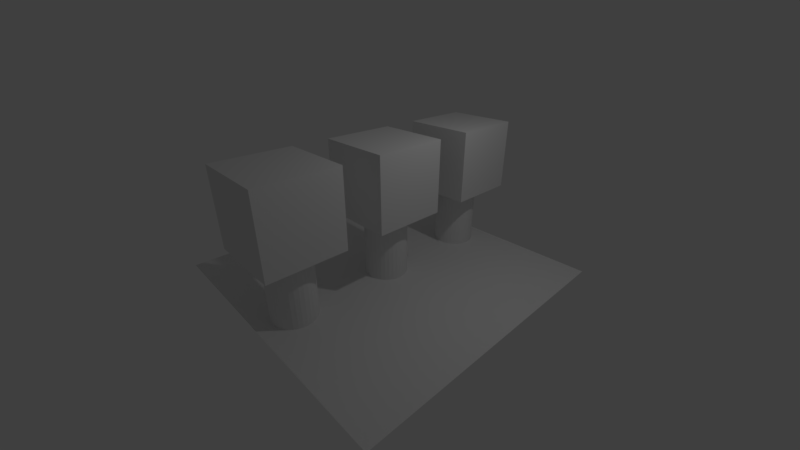 # Source: break.blend  (saved by Blender 2.80.39; exported with 4.5.12 LTS)
import bpy
from mathutils import Matrix  # noqa: F401  (used for matrix-valued properties, if any)

bpy.ops.wm.read_factory_settings(use_empty=True)
scene = bpy.context.scene
scene.name = 'Scene'

# ---- collections
col_collection_1 = bpy.data.collections.new('Collection 1'); scene.collection.children.link(col_collection_1)

# ---- materials (node trees are filled in below, after node groups)
mat_material_001 = bpy.data.materials.new('Material.001')
mat_material_001.alpha_threshold = 0.0
mat_material_001.use_transparent_shadow = False
mat_material_001.roughness = 0.5

# ---- material node trees
mat_material_001.use_nodes = True; mat_material_001.node_tree.nodes.clear()
_N = mat_material_001.node_tree.nodes; _L = mat_material_001.node_tree.links
n0 = _N.new('ShaderNodeOutputMaterial'); n0.name = 'Material Output'; n0.location = (300, 300)
n1 = _N.new('ShaderNodeBsdfDiffuse'); n1.name = 'Diffuse BSDF'; n1.location = (10, 300)
_L.new(n1.outputs[0], n0.inputs[0])
n0.is_active_output = True

# ---- world
world_world = bpy.data.worlds.new('World'); scene.world = world_world
world_world.use_nodes = True; world_world.node_tree.nodes.clear()
_N = world_world.node_tree.nodes; _L = world_world.node_tree.links
n0 = _N.new('ShaderNodeOutputWorld'); n0.name = 'World Output'; n0.location = (300, 300)
n1 = _N.new('ShaderNodeBackground'); n1.name = 'Background'; n1.location = (10, 300)
n1.inputs[0].default_value = (0.05, 0.05, 0.05, 1.0)
_L.new(n1.outputs[0], n0.inputs[0])
n0.is_active_output = True
world_world.color = (0.05088, 0.05088, 0.05088)
world_world.use_sun_shadow = False
world_world.sun_shadow_jitter_overblur = 0.0
world_world.cycles.sampling_method = 'MANUAL'

# ---- cameras
cam_camera = bpy.data.cameras.new('Camera')
cam_camera.clip_end = 200.0
cam_camera.lens = 16.0
cam_camera.sensor_width = 32.0
cam_camera.sensor_height = 18.0
cam_camera.ortho_scale = 7.314
cam_camera.dof.focus_distance = 0.0
cam_camera.dof.aperture_fstop = 128.0

# ---- lights
light_lamp = bpy.data.lights.new('Lamp', 'POINT')
light_lamp.transmission_factor = 0.0
light_lamp.cutoff_distance = 30.0
light_lamp.energy = 100.0
light_lamp.shadow_buffer_clip_start = 1.001
light_lamp.shadow_soft_size = 0.1
light_lamp.shadow_maximum_resolution = 0.006
light_lamp.use_absolute_resolution = True

# ---- meshes
me_cylinder = bpy.data.meshes.new('Cylinder')
me_cylinder.from_pydata([(0.0, 1.0, -1.0), (0.0, 1.0, 1.0), (0.1951, 0.9808, -1.0), (0.1951, 0.9808, 1.0), (0.3827, 0.9239, -1.0), (0.3827, 0.9239, 1.0), (0.5556, 0.8315, -1.0), (0.5556, 0.8315, 1.0), (0.7071, 0.7071, -1.0), (0.7071, 0.7071, 1.0), (0.8315, 0.5556, -1.0), (0.8315, 0.5556, 1.0), (0.9239, 0.3827, -1.0), (0.9239, 0.3827, 1.0), (0.9808, 0.1951, -1.0), (0.9808, 0.1951, 1.0), (1.0, 7.55e-08, -1.0), (1.0, 7.55e-08, 1.0), (0.9808, -0.1951, -1.0), (0.9808, -0.1951, 1.0), (0.9239, -0.3827, -1.0), (0.9239, -0.3827, 1.0), (0.8315, -0.5556, -1.0), (0.8315, -0.5556, 1.0), (0.7071, -0.7071, -1.0), (0.7071, -0.7071, 1.0), (0.5556, -0.8315, -1.0), (0.5556, -0.8315, 1.0), (0.3827, -0.9239, -1.0), (0.3827, -0.9239, 1.0), (0.1951, -0.9808, -1.0), (0.1951, -0.9808, 1.0), (-3.258e-07, -1.0, -1.0), (-3.258e-07, -1.0, 1.0), (-0.1951, -0.9808, -1.0), (-0.1951, -0.9808, 1.0), (-0.3827, -0.9239, -1.0), (-0.3827, -0.9239, 1.0), (-0.5556, -0.8315, -1.0), (-0.5556, -0.8315, 1.0), (-0.7071, -0.7071, -1.0), (-0.7071, -0.7071, 1.0), (-0.8315, -0.5556, -1.0), (-0.8315, -0.5556, 1.0), (-0.9239, -0.3827, -1.0), (-0.9239, -0.3827, 1.0), (-0.9808, -0.1951, -1.0), (-0.9808, -0.1951, 1.0), (-1.0, 9.656e-07, -1.0), (-1.0, 9.656e-07, 1.0), (-0.9808, 0.1951, -1.0), (-0.9808, 0.1951, 1.0), (-0.9239, 0.3827, -1.0), (-0.9239, 0.3827, 1.0), (-0.8315, 0.5556, -1.0), (-0.8315, 0.5556, 1.0), (-0.7071, 0.7071, -1.0), (-0.7071, 0.7071, 1.0), (-0.5556, 0.8315, -1.0), (-0.5556, 0.8315, 1.0), (-0.3827, 0.9239, -1.0), (-0.3827, 0.9239, 1.0), (-0.1951, 0.9808, -1.0), (-0.1951, 0.9808, 1.0)], [], [(0, 1, 3, 2), (2, 3, 5, 4), (4, 5, 7, 6), (6, 7, 9, 8), (8, 9, 11, 10), (10, 11, 13, 12), (12, 13, 15, 14), (14, 15, 17, 16), (16, 17, 19, 18), (18, 19, 21, 20), (20, 21, 23, 22), (22, 23, 25, 24), (24, 25, 27, 26), (26, 27, 29, 28), (28, 29, 31, 30), (30, 31, 33, 32), (32, 33, 35, 34), (34, 35, 37, 36), (36, 37, 39, 38), (38, 39, 41, 40), (40, 41, 43, 42), (42, 43, 45, 44), (44, 45, 47, 46), (46, 47, 49, 48), (48, 49, 51, 50), (50, 51, 53, 52), (52, 53, 55, 54), (54, 55, 57, 56), (56, 57, 59, 58), (58, 59, 61, 60), (3, 1, 63, 61, 59, 57, 55, 53, 51, 49, 47, 45, 43, 41, 39, 37, 35, 33, 31, 29, 27, 25, 23, 21, 19, 17, 15, 13, 11, 9, 7, 5), (60, 61, 63, 62), (62, 63, 1, 0), (0, 2, 4, 6, 8, 10, 12, 14, 16, 18, 20, 22, 24, 26, 28, 30, 32, 34, 36, 38, 40, 42, 44, 46, 48, 50, 52, 54, 56, 58, 60, 62)])
me_cylinder.use_remesh_preserve_volume = False
me_cylinder.use_remesh_preserve_attributes = False
me_cylinder.use_mirror_vertex_groups = False
me_cylinder.update()
me_cube = bpy.data.meshes.new('Cube')
me_cube.from_pydata([(1.0, 1.0, -1.0), (1.0, -1.0, -1.0), (-1.0, -1.0, -1.0), (-1.0, 1.0, -1.0), (1.0, 1.0, 1.0), (1.0, -1.0, 1.0), (-1.0, -1.0, 1.0), (-1.0, 1.0, 1.0)], [], [(0, 1, 2, 3), (4, 7, 6, 5), (0, 4, 5, 1), (1, 5, 6, 2), (2, 6, 7, 3), (4, 0, 3, 7)])
me_cube.materials.append(mat_material_001)
me_cube.use_remesh_preserve_volume = False
me_cube.use_remesh_preserve_attributes = False
me_cube.use_mirror_vertex_groups = False
me_cube.update()
me_plane = bpy.data.meshes.new('Plane')
me_plane.from_pydata([(-1.0, -1.0, 0.0), (1.0, -1.0, 0.0), (-1.0, 1.0, 0.0), (1.0, 1.0, 0.0)], [], [(0, 1, 3, 2)])
me_plane.use_remesh_preserve_volume = False
me_plane.use_remesh_preserve_attributes = False
me_plane.use_mirror_vertex_groups = False
me_plane.update()

# ---- objects
ob_cylinder_002 = bpy.data.objects.new('Cylinder.002', me_cylinder)
ob_cube_002 = bpy.data.objects.new('Cube.002', me_cube)
ob_cube_001 = bpy.data.objects.new('Cube.001', me_cube)
ob_cylinder_001 = bpy.data.objects.new('Cylinder.001', me_cylinder)
ob_cylinder = bpy.data.objects.new('Cylinder', me_cylinder)
ob_plane = bpy.data.objects.new('Plane', me_plane)
ob_cube = bpy.data.objects.new('Cube', me_cube)
ob_lamp = bpy.data.objects.new('Lamp', light_lamp)
ob_camera = bpy.data.objects.new('Camera', cam_camera)

# ---- transforms, parenting, visibility, modifiers, constraints
ob_cylinder_002.location = (0.0, -3.0, -0.06125)
ob_cylinder_002.scale = (0.5996, 0.5996, 0.9429)
ob_cylinder_002.lineart.crease_threshold = 0.0
ob_cube_002.location = (0.0, -3.0, 1.815)
ob_cube_002.lock_rotations_4d = False
ob_cube_002.empty_display_type = 'ARROWS'
ob_cube_002.lineart.crease_threshold = 0.0
ob_cube_001.location = (0.0, 0.0, 1.815)
ob_cube_001.lock_rotations_4d = False
ob_cube_001.empty_display_type = 'ARROWS'
ob_cube_001.lineart.crease_threshold = 0.0
ob_cylinder_001.location = (0.0, 0.0, -0.06125)
ob_cylinder_001.scale = (0.5996, 0.5996, 0.9429)
ob_cylinder_001.lineart.crease_threshold = 0.0
ob_cylinder.location = (0.0, 3.0, -0.06125)
ob_cylinder.scale = (0.5996, 0.5996, 0.9429)
ob_cylinder.lineart.crease_threshold = 0.0
ob_plane.location = (0.0, 0.0, -1.0)
ob_plane.scale = (4.0, 4.0, 4.0)
ob_plane.lineart.crease_threshold = 0.0
ob_cube.location = (0.0, 3.0, 1.815)
ob_cube.lock_rotations_4d = False
ob_cube.empty_display_type = 'ARROWS'
ob_cube.lineart.crease_threshold = 0.0
ob_lamp.location = (4.076, 1.005, 5.904)
ob_lamp.rotation_euler = (0.6503, 0.05522, 1.866)
ob_lamp.lock_rotations_4d = False
ob_lamp.empty_display_type = 'ARROWS'
ob_lamp.color = (0.0, 0.0, 0.0, 0.0)
ob_lamp.lineart.crease_threshold = 0.0
ob_camera.location = (7.481, -6.508, 5.344)
ob_camera.rotation_euler = (1.109, 0.0, 0.8149)
ob_camera.lock_rotations_4d = False
ob_camera.empty_display_type = 'ARROWS'
ob_camera.color = (0.0, 0.0, 0.0, 0.0)
ob_camera.display_type = 'WIRE'
ob_camera.lineart.crease_threshold = 0.0

# ---- collection membership
col_collection_1.objects.link(ob_cylinder_002)
col_collection_1.objects.link(ob_cube_002)
col_collection_1.objects.link(ob_cube_001)
col_collection_1.objects.link(ob_cylinder_001)
col_collection_1.objects.link(ob_cylinder)
col_collection_1.objects.link(ob_plane)
col_collection_1.objects.link(ob_cube)
col_collection_1.objects.link(ob_lamp)
col_collection_1.objects.link(ob_camera)

# ---- scene / render settings (as saved in the file)
scene.camera = ob_camera
scene.frame_start = 1; scene.frame_end = 250; scene.frame_set(1)
scene.render.engine = 'BLENDER_EEVEE_NEXT'
scene.render.resolution_percentage = 50
scene.render.fps = 60
scene.render.dither_intensity = 0.0
scene.render.motion_blur_shutter = 1.0
scene.cycles.use_denoising = False
scene.cycles.samples = 128
scene.cycles.sampling_pattern = 'TABULATED_SOBOL'
scene.cycles.use_adaptive_sampling = False
scene.cycles.use_light_tree = False
scene.view_settings.view_transform = 'Standard'
bpy.context.view_layer.update()
